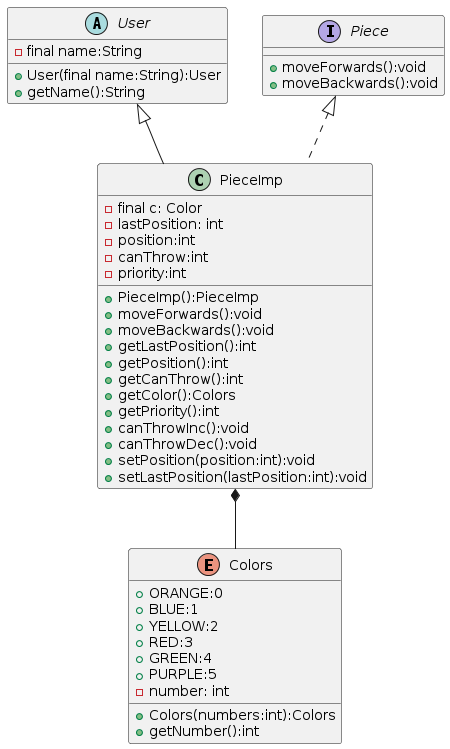

The diagram above was rendered by PlantUML. Its source (embedded in the PNG):
@startuml
class PieceImp extends User implements Piece{
	-final c: Color
	-lastPosition: int
	-position:int
	-canThrow:int
	-priority:int
	+PieceImp():PieceImp
	+moveForwards():void
	+moveBackwards():void
	+getLastPosition():int
	+getPosition():int
	+getCanThrow():int
	+getColor():Colors
	+getPriority():int
	+canThrowInc():void
  +canThrowDec():void
	+setPosition(position:int):void
  +setLastPosition(lastPosition:int):void
}

interface Piece {
	+moveForwards():void
	+moveBackwards():void
}

enum Colors {
  +ORANGE:0
  +BLUE:1
  +YELLOW:2
  +RED:3
  +GREEN:4
  +PURPLE:5
	-number: int
	+Colors(numbers:int):Colors
	+getNumber():int
}

abstract class User {
	-final name:String
	+User(final name:String):User
	+getName():String 
}

PieceImp *-- Colors
@enduml